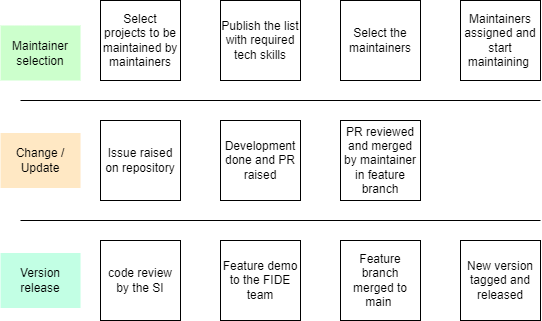

The diagram above was exported from draw.io. Its source (the exported page's mxGraphModel, read from the mxfile embedded in the PNG):
<mxGraphModel dx="794" dy="432" grid="0" gridSize="10" guides="1" tooltips="1" connect="1" arrows="1" fold="1" page="1" pageScale="1" pageWidth="850" pageHeight="1100" math="0" shadow="0">
  <root>
    <mxCell id="0" />
    <mxCell id="1" parent="0" />
    <mxCell id="xOJLNnHve0fyPglU3scC-1" value="&lt;div style=&quot;&quot;&gt;&lt;span style=&quot;background-color: initial;&quot;&gt;Select projects to be maintained by maintainers&lt;/span&gt;&lt;/div&gt;" style="whiteSpace=wrap;html=1;aspect=fixed;align=center;" vertex="1" parent="1">
      <mxGeometry x="120" y="120" width="80" height="80" as="geometry" />
    </mxCell>
    <mxCell id="xOJLNnHve0fyPglU3scC-3" value="Publish the list with required tech skills" style="whiteSpace=wrap;html=1;aspect=fixed;" vertex="1" parent="1">
      <mxGeometry x="240" y="120" width="80" height="80" as="geometry" />
    </mxCell>
    <mxCell id="xOJLNnHve0fyPglU3scC-4" value="Select the maintainers" style="whiteSpace=wrap;html=1;aspect=fixed;" vertex="1" parent="1">
      <mxGeometry x="360" y="120" width="80" height="80" as="geometry" />
    </mxCell>
    <mxCell id="xOJLNnHve0fyPglU3scC-5" value="Maintainers assigned and start maintaining&amp;nbsp;" style="whiteSpace=wrap;html=1;aspect=fixed;" vertex="1" parent="1">
      <mxGeometry x="480" y="120" width="80" height="80" as="geometry" />
    </mxCell>
    <mxCell id="xOJLNnHve0fyPglU3scC-6" value="&lt;div style=&quot;&quot;&gt;Issue raised on repository&lt;/div&gt;" style="whiteSpace=wrap;html=1;aspect=fixed;align=center;" vertex="1" parent="1">
      <mxGeometry x="120" y="240" width="80" height="80" as="geometry" />
    </mxCell>
    <mxCell id="xOJLNnHve0fyPglU3scC-7" value="&lt;div style=&quot;&quot;&gt;&lt;span style=&quot;background-color: initial;&quot;&gt;PR reviewed and merged by maintainer in feature branch&lt;/span&gt;&lt;/div&gt;" style="whiteSpace=wrap;html=1;aspect=fixed;align=center;" vertex="1" parent="1">
      <mxGeometry x="360" y="240" width="80" height="80" as="geometry" />
    </mxCell>
    <mxCell id="xOJLNnHve0fyPglU3scC-8" value="&lt;div style=&quot;&quot;&gt;Development done and PR raised&lt;/div&gt;" style="whiteSpace=wrap;html=1;aspect=fixed;align=center;" vertex="1" parent="1">
      <mxGeometry x="240" y="240" width="80" height="80" as="geometry" />
    </mxCell>
    <mxCell id="xOJLNnHve0fyPglU3scC-9" value="&lt;div style=&quot;&quot;&gt;Feature branch merged to main&amp;nbsp;&lt;/div&gt;" style="whiteSpace=wrap;html=1;aspect=fixed;align=center;" vertex="1" parent="1">
      <mxGeometry x="360" y="360" width="80" height="80" as="geometry" />
    </mxCell>
    <mxCell id="xOJLNnHve0fyPglU3scC-10" value="&lt;div style=&quot;&quot;&gt;code review by the SI&lt;/div&gt;" style="whiteSpace=wrap;html=1;aspect=fixed;align=center;" vertex="1" parent="1">
      <mxGeometry x="120" y="360" width="80" height="80" as="geometry" />
    </mxCell>
    <mxCell id="xOJLNnHve0fyPglU3scC-11" value="&lt;div style=&quot;&quot;&gt;Feature demo to the FIDE team&lt;/div&gt;" style="whiteSpace=wrap;html=1;aspect=fixed;align=center;" vertex="1" parent="1">
      <mxGeometry x="240" y="360" width="80" height="80" as="geometry" />
    </mxCell>
    <mxCell id="xOJLNnHve0fyPglU3scC-12" value="&lt;div style=&quot;&quot;&gt;New version tagged and released&lt;/div&gt;" style="whiteSpace=wrap;html=1;aspect=fixed;align=center;" vertex="1" parent="1">
      <mxGeometry x="480" y="360" width="80" height="80" as="geometry" />
    </mxCell>
    <mxCell id="xOJLNnHve0fyPglU3scC-15" value="" style="endArrow=none;html=1;rounded=0;" edge="1" parent="1">
      <mxGeometry width="50" height="50" relative="1" as="geometry">
        <mxPoint x="40" y="220" as="sourcePoint" />
        <mxPoint x="560" y="220" as="targetPoint" />
      </mxGeometry>
    </mxCell>
    <mxCell id="xOJLNnHve0fyPglU3scC-17" value="" style="endArrow=none;html=1;rounded=0;" edge="1" parent="1">
      <mxGeometry width="50" height="50" relative="1" as="geometry">
        <mxPoint x="40" y="340" as="sourcePoint" />
        <mxPoint x="560" y="340" as="targetPoint" />
      </mxGeometry>
    </mxCell>
    <mxCell id="xOJLNnHve0fyPglU3scC-18" value="Version release" style="text;html=1;strokeColor=none;fillColor=#C2FFE4;align=center;verticalAlign=middle;whiteSpace=wrap;rounded=0;" vertex="1" parent="1">
      <mxGeometry x="20" y="372.5" width="80" height="55" as="geometry" />
    </mxCell>
    <mxCell id="xOJLNnHve0fyPglU3scC-19" value="Change / Update" style="text;html=1;strokeColor=none;fillColor=#FFE8C4;align=center;verticalAlign=middle;whiteSpace=wrap;rounded=0;" vertex="1" parent="1">
      <mxGeometry x="20" y="252.5" width="80" height="55" as="geometry" />
    </mxCell>
    <mxCell id="xOJLNnHve0fyPglU3scC-20" value="Maintainer selection" style="text;html=1;strokeColor=none;fillColor=#CCFFCC;align=center;verticalAlign=middle;whiteSpace=wrap;rounded=0;" vertex="1" parent="1">
      <mxGeometry x="20" y="145" width="80" height="55" as="geometry" />
    </mxCell>
  </root>
</mxGraphModel>